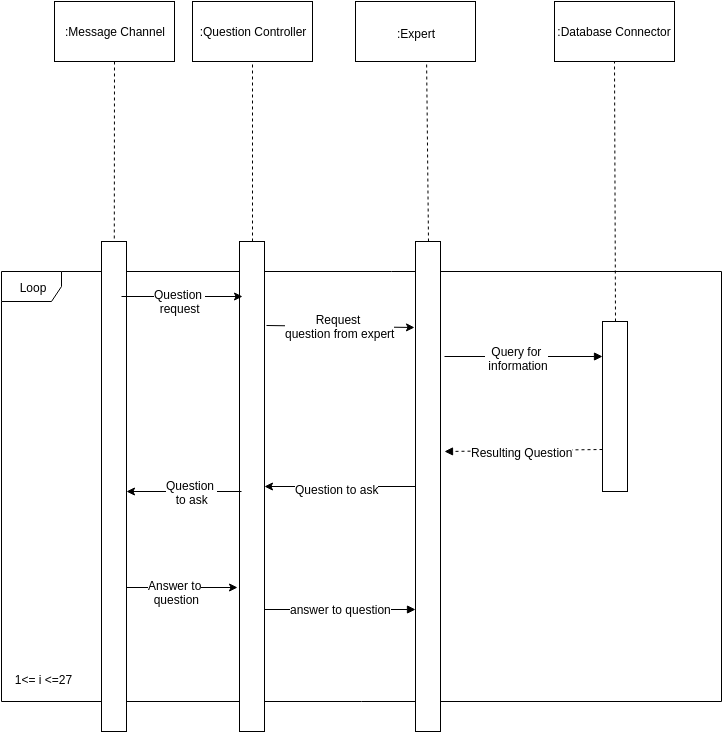

The diagram above was exported from draw.io. Its source (the exported page's mxGraphModel, read from the mxfile embedded in the PNG):
<mxGraphModel dx="1369" dy="750" grid="1" gridSize="10" guides="1" tooltips="1" connect="1" arrows="1" fold="1" page="1" pageScale="1" pageWidth="826" pageHeight="1169" background="#ffffff" math="0" shadow="0">
  <root>
    <mxCell id="0" />
    <mxCell id="1" parent="0" />
    <mxCell id="26" style="edgeStyle=none;rounded=0;html=1;entryX=-0.04;entryY=0.176;endArrow=classic;endFill=1;jettySize=auto;orthogonalLoop=1;entryPerimeter=0;exitX=1.08;exitY=0.171;exitPerimeter=0;" parent="1" source="34" target="25" edge="1">
      <mxGeometry relative="1" as="geometry">
        <mxPoint x="235" y="380" as="sourcePoint" />
      </mxGeometry>
    </mxCell>
    <mxCell id="27" value="Request&amp;nbsp;&lt;div&gt;question from expert&lt;/div&gt;" style="text;html=1;resizable=0;points=[];;align=center;verticalAlign=middle;labelBackgroundColor=#ffffff;" parent="26" vertex="1" connectable="0">
      <mxGeometry x="-0.0471" y="-3" relative="1" as="geometry">
        <mxPoint x="2" y="-3" as="offset" />
      </mxGeometry>
    </mxCell>
    <mxCell id="19" value="Loop" style="shape=umlFrame;whiteSpace=wrap;html=1;" parent="1" vertex="1">
      <mxGeometry x="50" y="300" width="720" height="430" as="geometry" />
    </mxCell>
    <mxCell id="21" value="1&amp;lt;= i &amp;lt;=27" style="text;html=1;strokeColor=none;fillColor=none;align=center;verticalAlign=middle;whiteSpace=wrap;overflow=hidden;" parent="1" vertex="1">
      <mxGeometry x="60" y="690" width="62" height="35" as="geometry" />
    </mxCell>
    <mxCell id="122" style="rounded=0;html=1;exitX=1.16;exitY=0.235;entryX=0;entryY=0.206;endArrow=block;endFill=1;endSize=6;jettySize=auto;orthogonalLoop=1;strokeColor=#000000;fontSize=12;entryPerimeter=0;exitPerimeter=0;" parent="1" source="25" target="32" edge="1">
      <mxGeometry relative="1" as="geometry" />
    </mxCell>
    <mxCell id="123" value="Query for&lt;div&gt;&amp;nbsp;information&lt;/div&gt;" style="text;html=1;resizable=0;points=[];;align=center;verticalAlign=middle;labelBackgroundColor=#ffffff;fontSize=12;" parent="122" vertex="1" connectable="0">
      <mxGeometry x="-0.0854" y="-1" relative="1" as="geometry">
        <mxPoint as="offset" />
      </mxGeometry>
    </mxCell>
    <mxCell id="25" value="" style="whiteSpace=wrap;html=1;" parent="1" vertex="1">
      <mxGeometry x="464" y="270" width="25" height="490" as="geometry" />
    </mxCell>
    <mxCell id="31" style="edgeStyle=none;rounded=0;html=1;exitX=0.5;exitY=0;entryX=0.5;entryY=1;dashed=1;endArrow=none;endFill=0;jettySize=auto;orthogonalLoop=1;" parent="1" source="25" edge="1">
      <mxGeometry x="243" y="85" as="geometry">
        <mxPoint x="243" y="250" as="sourcePoint" />
        <mxPoint x="475" y="80" as="targetPoint" />
      </mxGeometry>
    </mxCell>
    <mxCell id="125" style="edgeStyle=none;rounded=0;html=1;exitX=0;exitY=0.75;endArrow=block;endFill=1;endSize=6;jettySize=auto;orthogonalLoop=1;strokeColor=#000000;fontSize=12;dashed=1;" parent="1" source="32" edge="1">
      <mxGeometry relative="1" as="geometry">
        <mxPoint x="493" y="480" as="targetPoint" />
      </mxGeometry>
    </mxCell>
    <mxCell id="126" value="Resulting Question" style="text;html=1;resizable=0;points=[];;align=center;verticalAlign=middle;labelBackgroundColor=#ffffff;fontSize=12;" parent="125" vertex="1" connectable="0">
      <mxGeometry x="0.114" relative="1" as="geometry">
        <mxPoint x="7" y="1" as="offset" />
      </mxGeometry>
    </mxCell>
    <mxCell id="32" value="" style="whiteSpace=wrap;html=1;" parent="1" vertex="1">
      <mxGeometry x="651" y="350" width="25" height="170" as="geometry" />
    </mxCell>
    <mxCell id="128" value="answer to question" style="edgeStyle=none;rounded=0;html=1;exitX=1;exitY=0.75;entryX=0;entryY=0.75;endArrow=block;endFill=1;endSize=6;jettySize=auto;orthogonalLoop=1;strokeColor=#000000;fontSize=12;" parent="1" source="34" target="25" edge="1">
      <mxGeometry relative="1" as="geometry" />
    </mxCell>
    <mxCell id="34" value="" style="whiteSpace=wrap;html=1;" parent="1" vertex="1">
      <mxGeometry x="288" y="270" width="25" height="490" as="geometry" />
    </mxCell>
    <mxCell id="73" style="edgeStyle=none;rounded=0;html=1;exitX=0.5;exitY=0;dashed=1;endArrow=none;endFill=0;jettySize=auto;orthogonalLoop=1;entryX=0.5;entryY=1;" parent="1" source="34" target="120" edge="1">
      <mxGeometry x="253" y="95" as="geometry">
        <mxPoint x="496" y="350" as="sourcePoint" />
        <mxPoint x="222.15908867271537" y="84.99950799735961" as="targetPoint" />
      </mxGeometry>
    </mxCell>
    <mxCell id="75" style="edgeStyle=none;rounded=0;html=1;exitX=0.5;exitY=0;entryX=0.5;entryY=1.048;dashed=1;endArrow=none;endFill=0;jettySize=auto;orthogonalLoop=1;entryPerimeter=0;" parent="1" source="32" edge="1">
      <mxGeometry x="263" y="105" as="geometry">
        <mxPoint x="506" y="360" as="sourcePoint" />
        <mxPoint x="663" y="88" as="targetPoint" />
      </mxGeometry>
    </mxCell>
    <mxCell id="118" value=":Database Connector" style="whiteSpace=wrap;html=1;strokeColor=#000000;fontSize=12;" parent="1" vertex="1">
      <mxGeometry x="603" y="30" width="120" height="60" as="geometry" />
    </mxCell>
    <mxCell id="119" value="&lt;font style=&quot;font-size: 12px&quot;&gt;:Expert&lt;/font&gt;" style="whiteSpace=wrap;html=1;strokeColor=#000000;fontSize=16;" parent="1" vertex="1">
      <mxGeometry x="404" y="30" width="120" height="60" as="geometry" />
    </mxCell>
    <mxCell id="120" value=":Question Controller" style="whiteSpace=wrap;html=1;strokeColor=#000000;fontSize=12;" parent="1" vertex="1">
      <mxGeometry x="241" y="30" width="120" height="60" as="geometry" />
    </mxCell>
    <mxCell id="127" value="" style="endArrow=classic;html=1;strokeColor=#000000;fontSize=12;exitX=0;exitY=0.5;entryX=1;entryY=0.5;" parent="1" source="25" target="34" edge="1">
      <mxGeometry width="50" height="50" relative="1" as="geometry">
        <mxPoint x="10" y="60" as="sourcePoint" />
        <mxPoint x="60" y="10" as="targetPoint" />
      </mxGeometry>
    </mxCell>
    <mxCell id="135" value="Question to ask" style="text;html=1;resizable=0;points=[];;align=center;verticalAlign=middle;labelBackgroundColor=#ffffff;fontSize=12;" parent="127" vertex="1" connectable="0">
      <mxGeometry x="0.0464" y="2" relative="1" as="geometry">
        <mxPoint as="offset" />
      </mxGeometry>
    </mxCell>
    <mxCell id="130" value="" style="whiteSpace=wrap;html=1;" parent="1" vertex="1">
      <mxGeometry x="150" y="270" width="25" height="490" as="geometry" />
    </mxCell>
    <mxCell id="132" style="edgeStyle=none;rounded=0;html=1;exitX=0.5;exitY=1;endArrow=none;endFill=0;endSize=6;jettySize=auto;orthogonalLoop=1;strokeColor=#000000;fontSize=12;dashed=1;" parent="1" source="131" target="130" edge="1">
      <mxGeometry relative="1" as="geometry" />
    </mxCell>
    <mxCell id="131" value=":Message Channel" style="whiteSpace=wrap;html=1;strokeColor=#000000;fontSize=12;" parent="1" vertex="1">
      <mxGeometry x="103" y="30" width="120" height="60" as="geometry" />
    </mxCell>
    <mxCell id="133" style="edgeStyle=none;rounded=0;html=1;entryX=0.12;entryY=0.112;endArrow=classic;endFill=1;jettySize=auto;orthogonalLoop=1;entryPerimeter=0;" parent="1" target="34" edge="1">
      <mxGeometry x="149" y="360" as="geometry">
        <mxPoint x="170" y="325" as="sourcePoint" />
        <mxPoint x="297" y="362" as="targetPoint" />
      </mxGeometry>
    </mxCell>
    <mxCell id="134" value="Question&amp;nbsp;&lt;div&gt;request&lt;/div&gt;" style="text;html=1;resizable=0;points=[];;align=center;verticalAlign=middle;labelBackgroundColor=#ffffff;" parent="133" vertex="1" connectable="0">
      <mxGeometry x="-0.0471" y="-3" relative="1" as="geometry">
        <mxPoint y="1" as="offset" />
      </mxGeometry>
    </mxCell>
    <mxCell id="136" value="" style="endArrow=classic;html=1;strokeColor=#000000;fontSize=12;entryX=1;entryY=0.5;" parent="1" edge="1">
      <mxGeometry x="175" y="520" width="50" height="50" as="geometry">
        <mxPoint x="290" y="520" as="sourcePoint" />
        <mxPoint x="175" y="520" as="targetPoint" />
      </mxGeometry>
    </mxCell>
    <mxCell id="137" value="Question&amp;nbsp;&lt;div&gt;to ask&lt;/div&gt;" style="text;html=1;resizable=0;points=[];;align=center;verticalAlign=middle;labelBackgroundColor=#ffffff;fontSize=12;" parent="136" vertex="1" connectable="0">
      <mxGeometry x="0.0464" y="2" relative="1" as="geometry">
        <mxPoint x="10" y="-2" as="offset" />
      </mxGeometry>
    </mxCell>
    <mxCell id="138" value="" style="endArrow=classic;html=1;strokeColor=#000000;fontSize=12;entryX=-0.08;entryY=0.706;entryPerimeter=0;exitX=1;exitY=0.706;exitPerimeter=0;" parent="1" source="130" target="34" edge="1">
      <mxGeometry width="50" height="50" relative="1" as="geometry">
        <mxPoint x="10" y="80" as="sourcePoint" />
        <mxPoint x="60" y="30" as="targetPoint" />
      </mxGeometry>
    </mxCell>
    <mxCell id="139" value="Answer to&lt;div&gt;&amp;nbsp;question&lt;/div&gt;" style="text;html=1;resizable=0;points=[];;align=center;verticalAlign=middle;labelBackgroundColor=#ffffff;fontSize=12;" parent="138" vertex="1" connectable="0">
      <mxGeometry x="-0.1892" y="-6" relative="1" as="geometry">
        <mxPoint x="3" y="-2" as="offset" />
      </mxGeometry>
    </mxCell>
  </root>
</mxGraphModel>